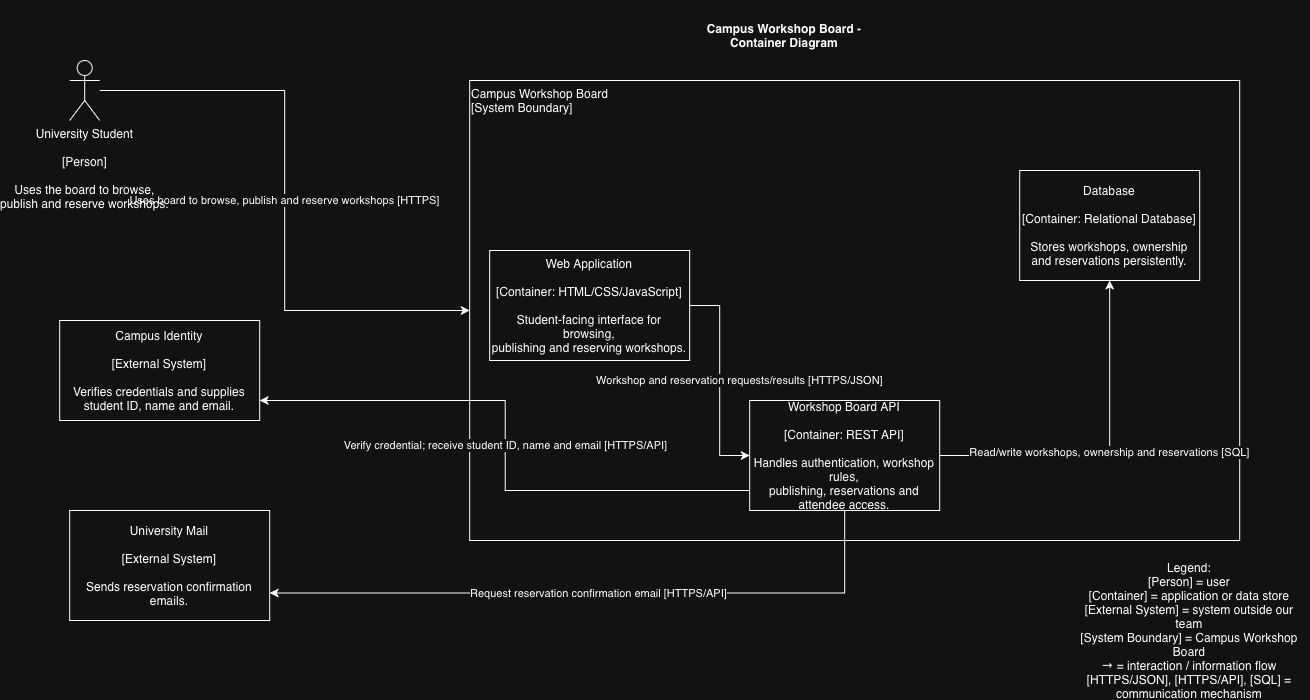

The diagram above was exported from draw.io. Its source (the exported page's mxGraphModel, read from the mxfile embedded in the PNG):
<mxGraphModel dx="2158" dy="1002" grid="1" gridSize="10" guides="1" tooltips="1" connect="1" arrows="1" fold="1" page="1" pageScale="1" pageWidth="850" pageHeight="1100" math="0" shadow="0">
  <root>
    <mxCell id="0" />
    <mxCell id="1" parent="0" />
    <mxCell id="TZGWo1P1adPPnwRjKtUI-1" parent="1" style="text;html=1;whiteSpace=wrap;strokeColor=none;fillColor=none;align=center;verticalAlign=middle;rounded=0;" value="&lt;b&gt;Campus Workshop Board - Container Diagram&lt;/b&gt;" vertex="1">
      <mxGeometry height="70" width="190" x="300" y="60" as="geometry" />
    </mxCell>
    <mxCell id="TZGWo1P1adPPnwRjKtUI-2" parent="1" style="rounded=0;whiteSpace=wrap;html=1;align=left;verticalAlign=top;" value="Campus Workshop Board&lt;br&gt;[System Boundary]" vertex="1">
      <mxGeometry height="460" width="770" x="80" y="140" as="geometry" />
    </mxCell>
    <mxCell id="TZGWo1P1adPPnwRjKtUI-11" edge="1" parent="1" source="TZGWo1P1adPPnwRjKtUI-3" style="edgeStyle=orthogonalEdgeStyle;rounded=0;orthogonalLoop=1;jettySize=auto;html=1;entryX=0;entryY=0.5;entryDx=0;entryDy=0;" target="TZGWo1P1adPPnwRjKtUI-4" value="Workshop and reservation requests/results [HTTPS/JSON]">
      <mxGeometry relative="1" y="20" as="geometry">
        <mxPoint as="offset" />
      </mxGeometry>
    </mxCell>
    <mxCell id="TZGWo1P1adPPnwRjKtUI-3" parent="1" style="rounded=0;whiteSpace=wrap;html=1;" value="&lt;div&gt;Web Application&lt;/div&gt;&lt;div&gt;&lt;br&gt;&lt;/div&gt;&lt;div&gt;[Container: HTML/CSS/JavaScript]&lt;/div&gt;&lt;div&gt;&lt;br&gt;&lt;/div&gt;&lt;div&gt;Student-facing interface for browsing,&lt;/div&gt;&lt;div&gt;publishing and reserving workshops.&lt;/div&gt;" vertex="1">
      <mxGeometry height="110" width="200" x="100" y="310" as="geometry" />
    </mxCell>
    <mxCell id="TZGWo1P1adPPnwRjKtUI-12" edge="1" parent="1" source="TZGWo1P1adPPnwRjKtUI-4" style="edgeStyle=orthogonalEdgeStyle;rounded=0;orthogonalLoop=1;jettySize=auto;html=1;" target="TZGWo1P1adPPnwRjKtUI-5" value="Read/write workshops, ownership and reservations [SQL]">
      <mxGeometry relative="1" as="geometry" />
    </mxCell>
    <mxCell id="TZGWo1P1adPPnwRjKtUI-13" edge="1" parent="1" source="TZGWo1P1adPPnwRjKtUI-4" style="edgeStyle=orthogonalEdgeStyle;rounded=0;orthogonalLoop=1;jettySize=auto;html=1;" value="Verify credential; receive student ID, name and email [HTTPS/API]">
      <mxGeometry relative="1" as="geometry">
        <Array as="points">
          <mxPoint x="115.5" y="550" />
          <mxPoint x="115.5" y="460" />
        </Array>
        <mxPoint x="-130" y="460" as="targetPoint" />
      </mxGeometry>
    </mxCell>
    <mxCell id="TZGWo1P1adPPnwRjKtUI-14" edge="1" parent="1" source="TZGWo1P1adPPnwRjKtUI-4" style="edgeStyle=orthogonalEdgeStyle;rounded=0;orthogonalLoop=1;jettySize=auto;html=1;entryX=1;entryY=0.75;entryDx=0;entryDy=0;" target="TZGWo1P1adPPnwRjKtUI-8" value="Request reservation confirmation email [HTTPS/API]">
      <mxGeometry relative="1" as="geometry">
        <Array as="points">
          <mxPoint x="455" y="652.5" />
        </Array>
        <mxPoint x="-90" y="670" as="targetPoint" />
      </mxGeometry>
    </mxCell>
    <mxCell id="TZGWo1P1adPPnwRjKtUI-4" parent="1" style="rounded=0;whiteSpace=wrap;html=1;" value="Workshop Board API&#10;&#10;[Container: REST API]&#10;&#10;Handles authentication, workshop rules,&#10;publishing, reservations and attendee access." vertex="1">
      <mxGeometry height="110" width="190" x="360" y="460" as="geometry" />
    </mxCell>
    <mxCell id="TZGWo1P1adPPnwRjKtUI-5" parent="1" style="rounded=0;whiteSpace=wrap;html=1;" value="Database&#10;&#10;[Container: Relational Database]&#10;&#10;Stores workshops, ownership&#10;and reservations persistently." vertex="1">
      <mxGeometry height="110" width="180" x="630" y="230" as="geometry" />
    </mxCell>
    <mxCell id="TZGWo1P1adPPnwRjKtUI-9" edge="1" parent="1" source="TZGWo1P1adPPnwRjKtUI-6" style="edgeStyle=orthogonalEdgeStyle;rounded=0;orthogonalLoop=1;jettySize=auto;html=1;" target="TZGWo1P1adPPnwRjKtUI-2" value="Uses board to browse, publish and reserve workshops [HTTPS]">
      <mxGeometry relative="1" as="geometry" />
    </mxCell>
    <mxCell id="TZGWo1P1adPPnwRjKtUI-6" parent="1" style="shape=umlActor;verticalLabelPosition=bottom;verticalAlign=top;html=1;outlineConnect=0;" value="University Student&#10;&#10;[Person]&#10;&#10;Uses the board to browse,&#10;publish and reserve workshops." vertex="1">
      <mxGeometry height="60" width="30" x="-320" y="120" as="geometry" />
    </mxCell>
    <mxCell id="TZGWo1P1adPPnwRjKtUI-7" parent="1" style="rounded=0;whiteSpace=wrap;html=1;" value="Campus Identity&#10;&#10;[External System]&#10;&#10;Verifies credentials and supplies&#10;student ID, name and email." vertex="1">
      <mxGeometry height="100" width="200" x="-330" y="380" as="geometry" />
    </mxCell>
    <mxCell id="TZGWo1P1adPPnwRjKtUI-8" parent="1" style="rounded=0;whiteSpace=wrap;html=1;" value="University Mail&#10;&#10;[External System]&#10;&#10;Sends reservation confirmation emails." vertex="1">
      <mxGeometry height="110" width="200" x="-320" y="570" as="geometry" />
    </mxCell>
    <mxCell id="TZGWo1P1adPPnwRjKtUI-15" parent="1" style="text;html=1;whiteSpace=wrap;strokeColor=none;fillColor=none;align=center;verticalAlign=middle;rounded=0;" value="&lt;div&gt;Legend:&lt;/div&gt;&lt;div&gt;[Person] = user&lt;/div&gt;&lt;div&gt;[Container] = application or data store&lt;/div&gt;&lt;div&gt;[External System] = system outside our team&lt;/div&gt;&lt;div&gt;[System Boundary] = Campus Workshop Board&lt;/div&gt;&lt;div&gt;→ = interaction / information flow&lt;/div&gt;&lt;div&gt;[HTTPS/JSON], [HTTPS/API], [SQL] = communication mechanism&lt;/div&gt;" vertex="1">
      <mxGeometry height="80" width="240" x="680" y="650" as="geometry" />
    </mxCell>
  </root>
</mxGraphModel>